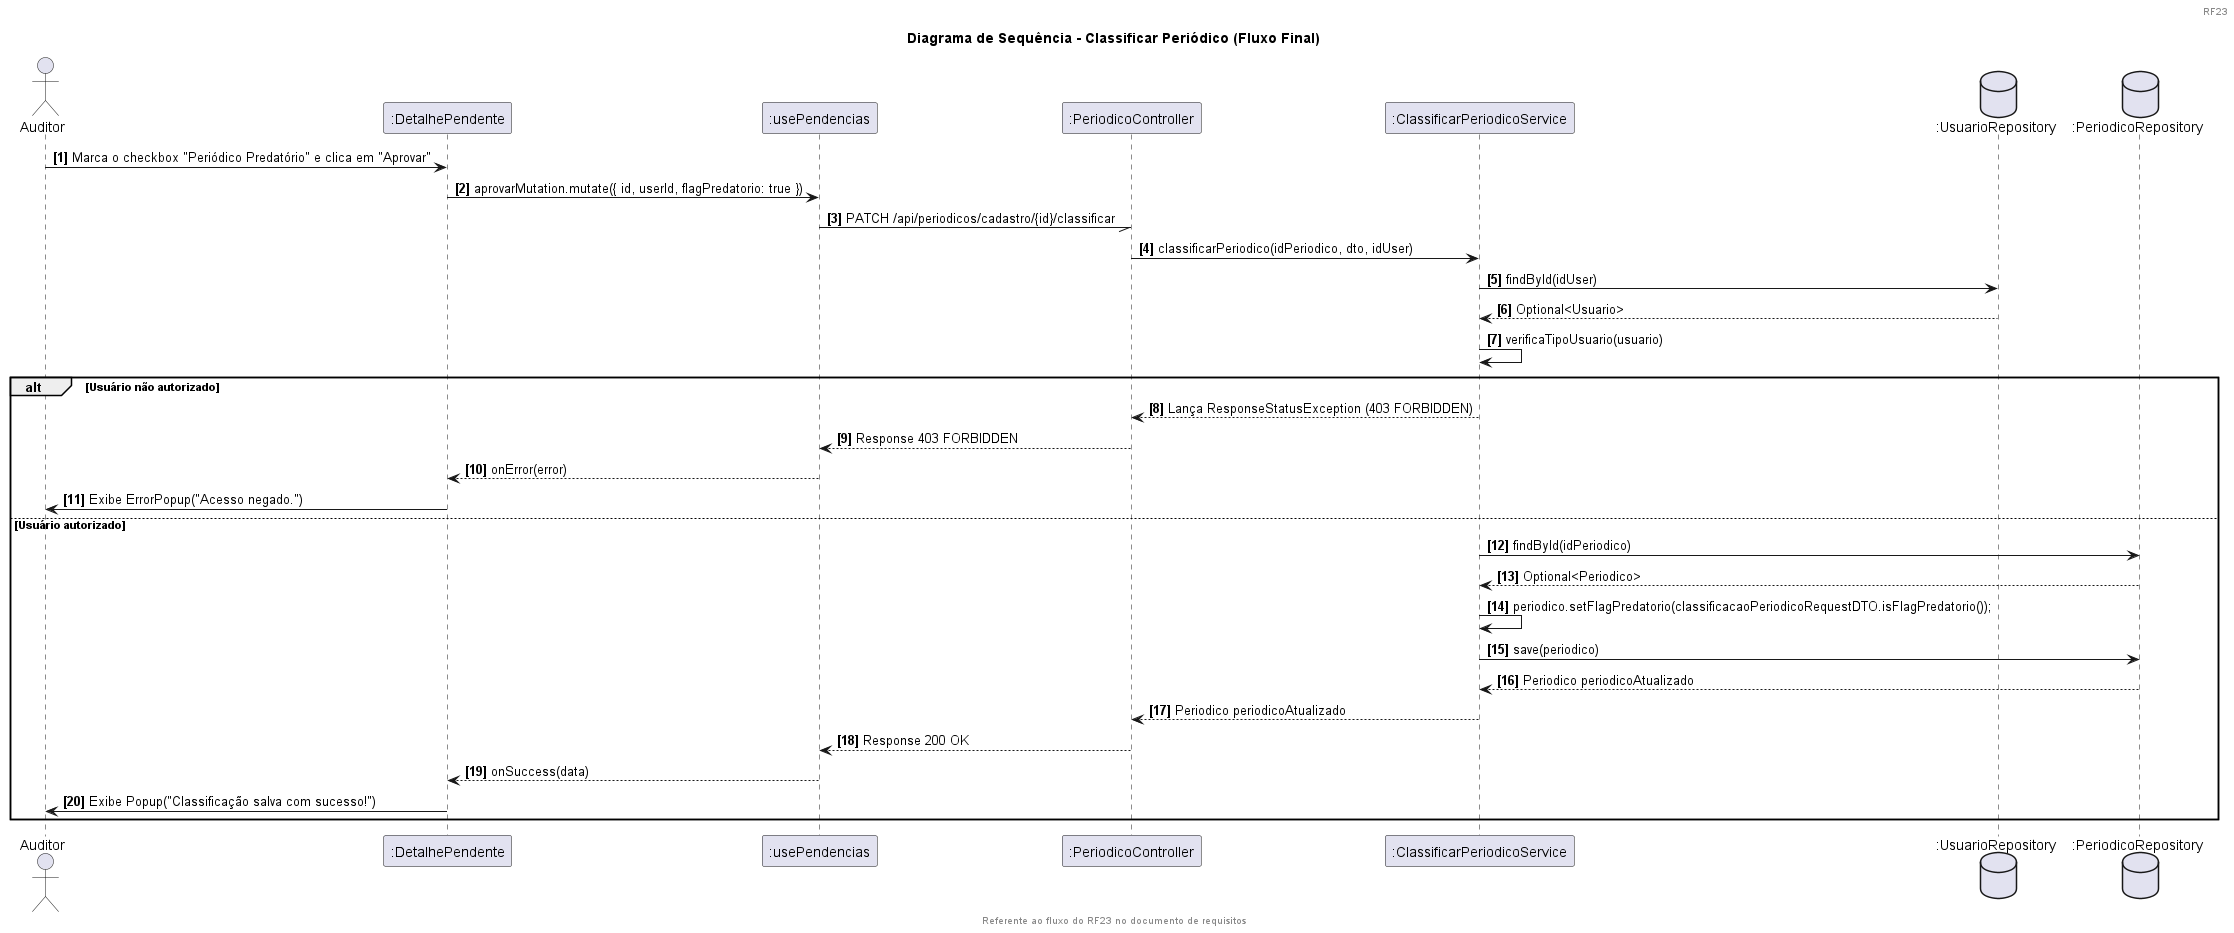

The diagram above was rendered by PlantUML. Its source (embedded in the PNG):
@startuml
header 
RF23
endheader

footer
Referente ao fluxo do RF23 no documento de requisitos
endfooter

title Diagrama de Sequência - Classificar Periódico (Fluxo Final)

actor "Auditor" as auditor
participant ":DetalhePendente" as detalhe
participant ":usePendencias" as hook
participant ":PeriodicoController" as ctrl
participant ":ClassificarPeriodicoService" as service
database ":UsuarioRepository" as userRepo
database ":PeriodicoRepository" as periodicoRepo

autonumber "<b>[0]</b>"

auditor -> detalhe: Marca o checkbox "Periódico Predatório" e clica em "Aprovar"

detalhe -> hook: aprovarMutation.mutate({ id, userId, flagPredatorio: true })

hook -// ctrl: PATCH /api/periodicos/cadastro/{id}/classificar

ctrl -> service: classificarPeriodico(idPeriodico, dto, idUser)

service -> userRepo: findById(idUser)
userRepo --> service: Optional<Usuario>

service -> service: verificaTipoUsuario(usuario)

alt Usuário não autorizado
    service --> ctrl: Lança ResponseStatusException (403 FORBIDDEN)
    ctrl --> hook: Response 403 FORBIDDEN
    hook --> detalhe: onError(error)
    detalhe -> auditor: Exibe ErrorPopup("Acesso negado.")

else Usuário autorizado
    service -> periodicoRepo: findById(idPeriodico)
    periodicoRepo --> service: Optional<Periodico>

    service -> service : periodico.setFlagPredatorio(classificacaoPeriodicoRequestDTO.isFlagPredatorio());

    service -> periodicoRepo: save(periodico)
    periodicoRepo --> service: Periodico periodicoAtualizado

    service --> ctrl: Periodico periodicoAtualizado
    
    ctrl --> hook: Response 200 OK
    
    hook --> detalhe: onSuccess(data)
    
    detalhe -> auditor: Exibe Popup("Classificação salva com sucesso!")
end


@enduml